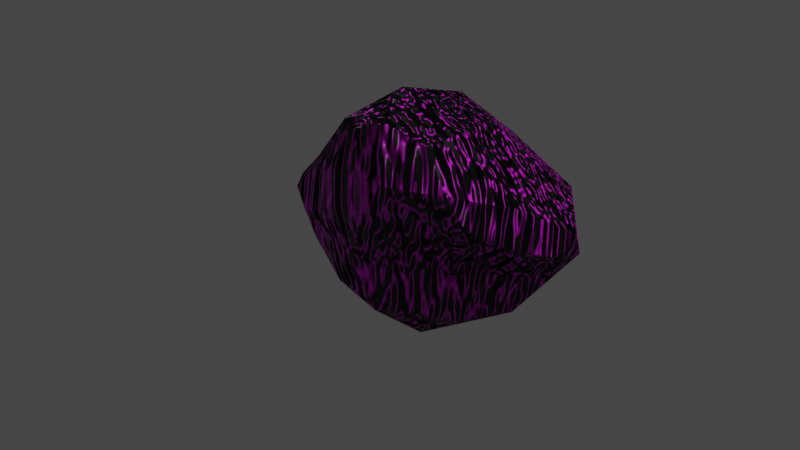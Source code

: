 # Source: rock1.blend  (saved by Blender 2.83.18; exported with 4.5.12 LTS)
import bpy
from mathutils import Matrix  # noqa: F401  (used for matrix-valued properties, if any)

bpy.ops.wm.read_factory_settings(use_empty=True)
scene = bpy.context.scene
scene.name = 'Scene'

# ---- collections
col_collection = bpy.data.collections.new('Collection'); scene.collection.children.link(col_collection)

# ---- images (referenced by path relative to the original .blend; pixels are not part of the script)
import os
ASSET_DIR = os.environ.get("B2B_ASSET_DIR", "")  # directory of the original .blend (textures are referenced by path, not embedded)
HERE = os.path.dirname(os.path.abspath(__file__))  # packed textures are extracted next to this script under _unpacked/

def load_image(name, relpath, width, height, colorspace="sRGB"):
    """Load a texture the original file referenced (path relative to the .blend, or extracted next to this script)."""
    p = next((c for c in (os.path.join(HERE, relpath), os.path.join(ASSET_DIR, relpath)) if relpath and os.path.exists(c)), "")
    if p:
        img = bpy.data.images.load(p, check_existing=True)
        img.name = name
    else:  # same state as the original file: an image datablock whose file is absent (Cycles renders it pink)
        img = bpy.data.images.new(name, width, height)
        img.source = "FILE"
        img.filepath = "//" + (relpath or name)
    img.colorspace_settings.name = colorspace
    return img
img_rock1_jpg = load_image('rock1.jpg', 'rock1.jpg', 1024, 1024, 'sRGB')

# ---- materials (node trees are filled in below, after node groups)
mat_material = bpy.data.materials.new('Material')
mat_material.use_transparent_shadow = False

# ---- material node trees
mat_material.use_nodes = True; mat_material.node_tree.nodes.clear()
_N = mat_material.node_tree.nodes; _L = mat_material.node_tree.links
n0 = _N.new('ShaderNodeOutputMaterial'); n0.name = 'Material Output'; n0.location = (540, 301)
n1 = _N.new('ShaderNodeTexImage'); n1.name = 'Image Texture'; n1.location = (-263, 188)
n1.image = img_rock1_jpg
n2 = _N.new('ShaderNodeBsdfPrincipled'); n2.name = 'Principled BSDF'; n2.location = (112, 299)
n2.distribution = 'GGX'
n2.subsurface_method = 'BURLEY'
n2.inputs[3].default_value = 1.45
n2.inputs[27].default_value = (0.0, 0.0, 0.0, 1.0)
n2.inputs[28].default_value = 1.0
n3 = _N.new('ShaderNodeBump'); n3.name = 'Bump'; n3.location = (-164, -200)
n3.inputs[0].default_value = 5.0
n3.inputs[1].default_value = 1.0
n3.inputs[2].default_value = 1.0
n4 = _N.new('ShaderNodeTexNoise'); n4.name = 'Noise Texture'; n4.location = (-391, -311)
n4.noise_dimensions = '2D'
n4.inputs[2].default_value = 1.0
n4.inputs[3].default_value = 5.0
n4.inputs[4].default_value = 1.0
_L.new(n2.outputs[0], n0.inputs[0])
_L.new(n1.outputs[0], n2.inputs[0])
_L.new(n3.outputs[0], n2.inputs[5])
_L.new(n4.outputs[0], n3.inputs[3])
n0.is_active_output = True

# ---- world
world_world = bpy.data.worlds.new('World'); scene.world = world_world
world_world.use_nodes = True; world_world.node_tree.nodes.clear()
_N = world_world.node_tree.nodes; _L = world_world.node_tree.links
n0 = _N.new('ShaderNodeOutputWorld'); n0.name = 'World Output'; n0.location = (300, 300)
n1 = _N.new('ShaderNodeBackground'); n1.name = 'Background'; n1.location = (10, 300)
n1.inputs[0].default_value = (0.05088, 0.05088, 0.05088, 1.0)
_L.new(n1.outputs[0], n0.inputs[0])
n0.is_active_output = True
world_world.color = (0.05088, 0.05088, 0.05088)
world_world.use_sun_shadow = False
world_world.sun_shadow_jitter_overblur = 0.0

# ---- cameras
cam_camera = bpy.data.cameras.new('Camera')
cam_camera.clip_end = 100.0
cam_camera.ortho_scale = 7.314

# ---- lights
light_light = bpy.data.lights.new('Light', 'POINT')
light_light.transmission_factor = 0.0
light_light.energy = 1000.0
light_light.shadow_soft_size = 0.1
light_light.shadow_maximum_resolution = 0.006
light_light.use_absolute_resolution = True

# ---- meshes
me_icosphere = bpy.data.meshes.new('Icosphere')
me_icosphere.from_pydata([(0.01707, 0.3021, -1.471), (0.8184, 0.4028, -0.4694), (-0.5062, -0.2418, -0.5547), (-1.503, 0.09638, -0.4556), (-0.2013, 1.105, -0.5205), (1.429, 1.144, -0.2637), (0.138, -0.3918, 0.533), (-1.11, -0.2029, 0.2574), (-1.066, 0.3682, 0.2763), (0.4068, 1.214, 0.7382), (1.298, 0.2936, 0.4644), (-0.04754, 0.08778, 1.374), (-0.3231, -0.05268, -1.195), (0.5164, 0.3837, -1.147), (0.1659, 0.03644, -0.6079), (1.336, 0.8164, -0.4577), (0.8767, 0.7953, -1.044), (-0.8889, 0.1411, -1.117), (-1.159, -0.1583, -0.5825), (-0.07904, 0.7317, -1.173), (-1.034, 0.5904, -0.5991), (0.7626, 1.287, -0.4469), (1.257, 0.3513, -0.01209), (1.61, 0.8175, 0.1262), (-0.1998, -0.3715, -0.006374), (0.5296, -0.051, 0.04545), (-1.537, -0.09638, -0.1109), (-0.9327, -0.3024, -0.1456), (-0.7854, 0.8136, -0.1329), (-1.507, 0.2163, -0.1174), (1.105, 1.351, 0.3061), (0.1405, 1.367, 0.1353), (0.818, -0.1725, 0.5703), (-0.5324, -0.3898, 0.4854), (-1.274, 0.00424, 0.2963), (-0.4062, 0.8774, 0.5979), (1.033, 0.8177, 0.7287), (0.08354, -0.2782, 1.121), (0.7231, 0.1308, 1.104), (-0.6585, -0.1288, 0.9397), (-0.6361, 0.2384, 0.9691), (0.1797, 0.6763, 1.24), (0.1284, 0.1087, -1.091), (0.975, 0.696, -0.9466), (-0.8535, -0.08632, -1.032), (-0.741, 0.4916, -1.043), (0.5998, 0.9621, -0.9843), (1.53, 0.6945, -0.1141), (0.1693, -0.1419, -0.1593), (-1.296, -0.1967, -0.2678), (-1.196, 0.5453, -0.2835), (0.7296, 1.46, 0.04923), (0.9107, 0.01007, 0.1855), (-0.5742, -0.4107, 0.09014), (-1.565, 0.01033, 0.003717), (-0.386, 1.08, 0.1761), (1.359, 1.034, 0.4048), (0.598, -0.1865, 1.008), (-0.3993, -0.2955, 0.9394), (-0.8956, 0.008787, 0.7668), (-0.3235, 0.6169, 1.036), (0.6868, 0.5617, 1.109)], [], [(0, 13, 42, 12), (1, 14, 42, 13), (2, 12, 42, 14), (1, 13, 43, 15), (0, 16, 43, 13), (5, 15, 43, 16), (0, 12, 44, 17), (2, 18, 44, 12), (3, 17, 44, 18), (0, 17, 45, 19), (3, 20, 45, 17), (4, 19, 45, 20), (0, 19, 46, 16), (4, 21, 46, 19), (5, 16, 46, 21), (1, 15, 47, 22), (5, 23, 47, 15), (10, 22, 47, 23), (2, 14, 48, 24), (1, 25, 48, 14), (6, 24, 48, 25), (3, 18, 49, 26), (2, 27, 49, 18), (7, 26, 49, 27), (4, 20, 50, 28), (3, 29, 50, 20), (8, 28, 50, 29), (5, 21, 51, 30), (4, 31, 51, 21), (9, 30, 51, 31), (1, 22, 52, 25), (10, 32, 52, 22), (6, 25, 52, 32), (2, 24, 53, 27), (6, 33, 53, 24), (7, 27, 53, 33), (3, 26, 54, 29), (7, 34, 54, 26), (8, 29, 54, 34), (4, 28, 55, 31), (8, 35, 55, 28), (9, 31, 55, 35), (5, 30, 56, 23), (9, 36, 56, 30), (10, 23, 56, 36), (6, 32, 57, 37), (10, 38, 57, 32), (11, 37, 57, 38), (7, 33, 58, 39), (6, 37, 58, 33), (11, 39, 58, 37), (8, 34, 59, 40), (7, 39, 59, 34), (11, 40, 59, 39), (9, 35, 60, 41), (8, 40, 60, 35), (11, 41, 60, 40), (10, 36, 61, 38), (9, 41, 61, 36), (11, 38, 61, 41)])
_uv = me_icosphere.uv_layers.new(name='UVMap')
_uv.uv.foreach_set('vector', [0.8182, 0.0, 0.7727, 0.07217, 0.8182, 0.1033, 0.8636, 0.07873, 0.7273, 0.105, 0.8182, 0.1531, 0.8182, 0.1033, 0.7727, 0.07217, 0.9091, 0.1575, 0.8636, 0.07873, 0.8182, 0.1033, 0.8182, 0.1531, 0.7273, 0.105, 0.6818, 0.07217, 0.6364, 0.1017, 0.6364, 0.1487, 0.6364, 0.0, 0.5909, 0.07217, 0.6364, 0.1017, 0.6818, 0.07217, 0.5455, 0.105, 0.6364, 0.1487, 0.6364, 0.1017, 0.5909, 0.07217, 0.09091, 0.0, 0.04924, 0.07873, 0.09186, 0.1033, 0.1364, 0.07217, 0.0303, 0.1575, 0.09343, 0.1531, 0.09186, 0.1033, 0.04924, 0.07873, 0.1818, 0.105, 0.1364, 0.07217, 0.09186, 0.1033, 0.09343, 0.1531, 0.2727, 0.0, 0.2273, 0.07217, 0.2727, 0.1017, 0.3182, 0.07217, 0.1818, 0.105, 0.2727, 0.1487, 0.2727, 0.1017, 0.2273, 0.07217, 0.3636, 0.105, 0.3182, 0.07217, 0.2727, 0.1017, 0.2727, 0.1487, 0.4545, 0.0, 0.4091, 0.07217, 0.4545, 0.1017, 0.5, 0.07217, 0.3636, 0.105, 0.4545, 0.1487, 0.4545, 0.1017, 0.4091, 0.07217, 0.5455, 0.105, 0.5, 0.07217, 0.4545, 0.1017, 0.4545, 0.1487, 0.7273, 0.105, 0.6364, 0.1487, 0.6364, 0.2083, 0.6818, 0.2362, 0.5455, 0.105, 0.5909, 0.2362, 0.6364, 0.2083, 0.6364, 0.1487, 0.6364, 0.3674, 0.6818, 0.2362, 0.6364, 0.2083, 0.5909, 0.2362, 0.9091, 0.1575, 0.8182, 0.1531, 0.8182, 0.2099, 0.8636, 0.2406, 0.7273, 0.105, 0.7727, 0.2362, 0.8182, 0.2099, 0.8182, 0.1531, 0.8182, 0.3674, 0.8636, 0.2406, 0.8182, 0.2099, 0.7727, 0.2362, 0.1818, 0.105, 0.09343, 0.1531, 0.09186, 0.2083, 0.1364, 0.2318, 0.0303, 0.1575, 0.04924, 0.2362, 0.09186, 0.2083, 0.09343, 0.1531, 0.09091, 0.3149, 0.1364, 0.2318, 0.09186, 0.2083, 0.04924, 0.2362, 0.3636, 0.105, 0.2727, 0.1487, 0.2727, 0.2083, 0.3182, 0.2362, 0.1818, 0.105, 0.2273, 0.2362, 0.2727, 0.2083, 0.2727, 0.1487, 0.2727, 0.3674, 0.3182, 0.2362, 0.2727, 0.2083, 0.2273, 0.2362, 0.5455, 0.105, 0.4545, 0.1487, 0.4545, 0.2083, 0.5, 0.2362, 0.3636, 0.105, 0.4091, 0.2362, 0.4545, 0.2083, 0.4545, 0.1487, 0.4545, 0.3674, 0.5, 0.2362, 0.4545, 0.2083, 0.4091, 0.2362, 0.7273, 0.105, 0.6818, 0.2362, 0.7273, 0.2641, 0.7727, 0.2362, 0.6364, 0.3674, 0.7273, 0.3237, 0.7273, 0.2641, 0.6818, 0.2362, 0.8182, 0.3674, 0.7727, 0.2362, 0.7273, 0.2641, 0.7273, 0.3237, 0.9091, 0.1575, 0.8636, 0.2406, 0.9081, 0.2641, 0.9508, 0.2362, 0.8182, 0.3674, 0.9066, 0.3193, 0.9081, 0.2641, 0.8636, 0.2406, 0.9697, 0.3149, 0.9508, 0.2362, 0.9081, 0.2641, 0.9066, 0.3193, 0.1818, 0.105, 0.1364, 0.2318, 0.1818, 0.2624, 0.2273, 0.2362, 0.09091, 0.3149, 0.1818, 0.3193, 0.1818, 0.2624, 0.1364, 0.2318, 0.2727, 0.3674, 0.2273, 0.2362, 0.1818, 0.2624, 0.1818, 0.3193, 0.3636, 0.105, 0.3182, 0.2362, 0.3636, 0.2641, 0.4091, 0.2362, 0.2727, 0.3674, 0.3636, 0.3237, 0.3636, 0.2641, 0.3182, 0.2362, 0.4545, 0.3674, 0.4091, 0.2362, 0.3636, 0.2641, 0.3636, 0.3237, 0.5455, 0.105, 0.5, 0.2362, 0.5455, 0.2641, 0.5909, 0.2362, 0.4545, 0.3674, 0.5455, 0.3237, 0.5455, 0.2641, 0.5, 0.2362, 0.6364, 0.3674, 0.5909, 0.2362, 0.5455, 0.2641, 0.5455, 0.3237, 0.8182, 0.3674, 0.7273, 0.3237, 0.7273, 0.3707, 0.7727, 0.4002, 0.6364, 0.3674, 0.6818, 0.4002, 0.7273, 0.3707, 0.7273, 0.3237, 0.7273, 0.4724, 0.7727, 0.4002, 0.7273, 0.3707, 0.6818, 0.4002, 0.9697, 0.3149, 0.9066, 0.3193, 0.9081, 0.369, 0.9508, 0.3937, 0.8182, 0.3674, 0.8636, 0.4002, 0.9081, 0.369, 0.9066, 0.3193, 0.9091, 0.4724, 0.9508, 0.3937, 0.9081, 0.369, 0.8636, 0.4002, 0.2727, 0.3674, 0.1818, 0.3193, 0.1818, 0.369, 0.2273, 0.4002, 0.09091, 0.3149, 0.1364, 0.3937, 0.1818, 0.369, 0.1818, 0.3193, 0.1818, 0.4724, 0.2273, 0.4002, 0.1818, 0.369, 0.1364, 0.3937, 0.4545, 0.3674, 0.3636, 0.3237, 0.3636, 0.3707, 0.4091, 0.4002, 0.2727, 0.3674, 0.3182, 0.4002, 0.3636, 0.3707, 0.3636, 0.3237, 0.3636, 0.4724, 0.4091, 0.4002, 0.3636, 0.3707, 0.3182, 0.4002, 0.6364, 0.3674, 0.5455, 0.3237, 0.5455, 0.3707, 0.5909, 0.4002, 0.4545, 0.3674, 0.5, 0.4002, 0.5455, 0.3707, 0.5455, 0.3237, 0.5455, 0.4724, 0.5909, 0.4002, 0.5455, 0.3707, 0.5, 0.4002])
me_icosphere.materials.append(mat_material)
me_icosphere.use_remesh_fix_poles = True
me_icosphere.use_remesh_preserve_attributes = False
me_icosphere.use_mirror_vertex_groups = False
me_icosphere.update()

# ---- objects
ob_light = bpy.data.objects.new('Light', light_light)
ob_camera = bpy.data.objects.new('Camera', cam_camera)
ob_icosphere = bpy.data.objects.new('Icosphere', me_icosphere)

# ---- transforms, parenting, visibility, modifiers, constraints
ob_light.location = (4.076, 1.005, 5.904)
ob_light.rotation_euler = (0.6503, 0.05522, 1.866)
ob_light.lock_rotations_4d = False
ob_light.empty_display_type = 'ARROWS'
ob_light.color = (0.0, 0.0, 0.0, 0.0)
ob_light.lineart.crease_threshold = 0.0
ob_camera.location = (7.359, -6.926, 4.958)
ob_camera.rotation_euler = (1.109, 0.0, 0.8149)
ob_camera.lock_rotations_4d = False
ob_camera.empty_display_type = 'ARROWS'
ob_camera.color = (0.0, 0.0, 0.0, 0.0)
ob_camera.display_type = 'WIRE'
ob_camera.lineart.crease_threshold = 0.0
ob_icosphere.location = (0.0, 0.0, 0.0)
ob_icosphere.lineart.crease_threshold = 0.0

# ---- collection membership
col_collection.objects.link(ob_light)
col_collection.objects.link(ob_camera)
col_collection.objects.link(ob_icosphere)

# ---- scene / render settings (as saved in the file)
scene.camera = ob_camera
scene.frame_start = 1; scene.frame_end = 250; scene.frame_set(23)
scene.render.engine = 'BLENDER_EEVEE_NEXT'
scene.cycles.use_denoising = False
scene.cycles.samples = 128
scene.cycles.sampling_pattern = 'TABULATED_SOBOL'
scene.cycles.use_adaptive_sampling = False
scene.cycles.use_light_tree = False
scene.view_settings.view_transform = 'Filmic'
bpy.context.view_layer.update()
